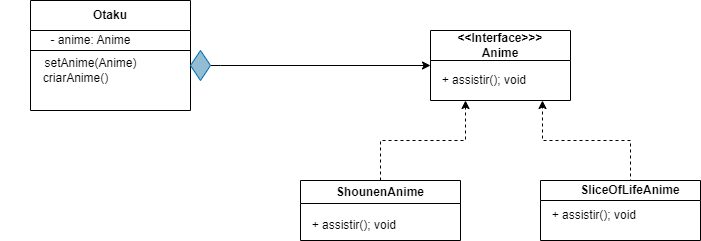

The diagram above was exported from draw.io. Its source (the exported page's mxGraphModel, read from the mxfile embedded in the PNG):
<mxGraphModel dx="371" dy="392" grid="1" gridSize="10" guides="1" tooltips="1" connect="1" arrows="1" fold="1" page="1" pageScale="1" pageWidth="827" pageHeight="1169" math="0" shadow="0">
  <root>
    <mxCell id="0" />
    <mxCell id="1" parent="0" />
    <mxCell id="C79xO6KEsfKstxrn9BmR-3" value="&amp;lt;&amp;lt;Interface&amp;gt;&amp;gt;&amp;gt;&lt;br&gt;Anime" style="swimlane;whiteSpace=wrap;html=1;startSize=30;" parent="1" vertex="1">
      <mxGeometry x="430" y="330" width="140" height="70" as="geometry" />
    </mxCell>
    <mxCell id="C79xO6KEsfKstxrn9BmR-4" value="+ assistir(); void&lt;span style=&quot;text-align: left;&quot;&gt;&amp;nbsp;&lt;/span&gt;" style="text;html=1;align=center;verticalAlign=middle;resizable=0;points=[];autosize=1;strokeColor=none;fillColor=none;" parent="C79xO6KEsfKstxrn9BmR-3" vertex="1">
      <mxGeometry y="35" width="110" height="30" as="geometry" />
    </mxCell>
    <mxCell id="C79xO6KEsfKstxrn9BmR-16" style="edgeStyle=orthogonalEdgeStyle;rounded=0;orthogonalLoop=1;jettySize=auto;html=1;entryX=0.25;entryY=1;entryDx=0;entryDy=0;dashed=1;" parent="1" source="C79xO6KEsfKstxrn9BmR-5" target="C79xO6KEsfKstxrn9BmR-3" edge="1">
      <mxGeometry relative="1" as="geometry">
        <mxPoint x="380" y="420" as="targetPoint" />
      </mxGeometry>
    </mxCell>
    <mxCell id="C79xO6KEsfKstxrn9BmR-5" value="ShounenAnime" style="swimlane;whiteSpace=wrap;html=1;" parent="1" vertex="1">
      <mxGeometry x="300" y="480" width="160" height="60" as="geometry" />
    </mxCell>
    <mxCell id="C79xO6KEsfKstxrn9BmR-10" value="+ assistir(); void&amp;nbsp;&lt;span style=&quot;text-align: left;&quot;&gt;&amp;nbsp; &amp;nbsp; &amp;nbsp;&amp;nbsp;&lt;/span&gt;" style="text;html=1;align=center;verticalAlign=middle;resizable=0;points=[];autosize=1;strokeColor=none;fillColor=none;" parent="C79xO6KEsfKstxrn9BmR-5" vertex="1">
      <mxGeometry y="30" width="130" height="30" as="geometry" />
    </mxCell>
    <mxCell id="C79xO6KEsfKstxrn9BmR-17" style="edgeStyle=orthogonalEdgeStyle;rounded=0;orthogonalLoop=1;jettySize=auto;html=1;exitX=0.25;exitY=0;exitDx=0;exitDy=0;dashed=1;entryX=1.018;entryY=1.167;entryDx=0;entryDy=0;entryPerimeter=0;" parent="1" source="C79xO6KEsfKstxrn9BmR-12" target="C79xO6KEsfKstxrn9BmR-4" edge="1">
      <mxGeometry relative="1" as="geometry">
        <mxPoint x="550" y="430" as="targetPoint" />
        <Array as="points">
          <mxPoint x="630" y="480" />
          <mxPoint x="630" y="440" />
          <mxPoint x="542" y="440" />
        </Array>
      </mxGeometry>
    </mxCell>
    <mxCell id="C79xO6KEsfKstxrn9BmR-12" value="&amp;nbsp; &amp;nbsp; &amp;nbsp; &amp;nbsp;SliceOfLifeAnime&amp;nbsp;" style="swimlane;whiteSpace=wrap;html=1;startSize=20;" parent="1" vertex="1">
      <mxGeometry x="540" y="480" width="160" height="60" as="geometry" />
    </mxCell>
    <mxCell id="C79xO6KEsfKstxrn9BmR-13" value="+ assistir(); void&amp;nbsp;" style="text;html=1;align=center;verticalAlign=middle;resizable=0;points=[];autosize=1;strokeColor=none;fillColor=none;" parent="C79xO6KEsfKstxrn9BmR-12" vertex="1">
      <mxGeometry y="20" width="110" height="30" as="geometry" />
    </mxCell>
    <mxCell id="C79xO6KEsfKstxrn9BmR-18" style="edgeStyle=orthogonalEdgeStyle;rounded=0;orthogonalLoop=1;jettySize=auto;html=1;exitX=1;exitY=0.5;exitDx=0;exitDy=0;entryX=0;entryY=0.5;entryDx=0;entryDy=0;startArrow=none;" parent="1" source="C79xO6KEsfKstxrn9BmR-19" target="C79xO6KEsfKstxrn9BmR-3" edge="1">
      <mxGeometry relative="1" as="geometry">
        <Array as="points">
          <mxPoint x="220" y="365" />
        </Array>
      </mxGeometry>
    </mxCell>
    <mxCell id="C79xO6KEsfKstxrn9BmR-14" value="Otaku" style="swimlane;whiteSpace=wrap;html=1;startSize=30;" parent="1" vertex="1">
      <mxGeometry x="30" y="300" width="160" height="110" as="geometry" />
    </mxCell>
    <mxCell id="C79xO6KEsfKstxrn9BmR-34" value="" style="endArrow=none;html=1;rounded=0;" parent="C79xO6KEsfKstxrn9BmR-14" edge="1">
      <mxGeometry width="50" height="50" relative="1" as="geometry">
        <mxPoint y="50" as="sourcePoint" />
        <mxPoint x="160" y="50" as="targetPoint" />
      </mxGeometry>
    </mxCell>
    <mxCell id="C79xO6KEsfKstxrn9BmR-37" value="&amp;nbsp; &amp;nbsp; &amp;nbsp; &amp;nbsp; &amp;nbsp;setAnime(Anime)&lt;br&gt;criarAnime()" style="text;html=1;align=center;verticalAlign=middle;resizable=0;points=[];autosize=1;strokeColor=none;fillColor=none;" parent="C79xO6KEsfKstxrn9BmR-14" vertex="1">
      <mxGeometry x="-30" y="50" width="150" height="40" as="geometry" />
    </mxCell>
    <mxCell id="C79xO6KEsfKstxrn9BmR-20" value="" style="edgeStyle=orthogonalEdgeStyle;rounded=0;orthogonalLoop=1;jettySize=auto;html=1;exitX=1;exitY=0.5;exitDx=0;exitDy=0;entryX=0;entryY=0.5;entryDx=0;entryDy=0;endArrow=none;" parent="1" source="C79xO6KEsfKstxrn9BmR-14" target="C79xO6KEsfKstxrn9BmR-19" edge="1">
      <mxGeometry relative="1" as="geometry">
        <mxPoint x="300" y="380" as="sourcePoint" />
        <mxPoint x="430" y="380" as="targetPoint" />
      </mxGeometry>
    </mxCell>
    <mxCell id="C79xO6KEsfKstxrn9BmR-19" value="" style="rhombus;whiteSpace=wrap;html=1;fillColor=#92bdd3;fontColor=#ffffff;strokeColor=#006EAF;" parent="1" vertex="1">
      <mxGeometry x="190" y="350" width="20" height="30" as="geometry" />
    </mxCell>
    <mxCell id="C79xO6KEsfKstxrn9BmR-35" value="- anime: Anime" style="text;html=1;align=center;verticalAlign=middle;resizable=0;points=[];autosize=1;strokeColor=none;fillColor=none;" parent="1" vertex="1">
      <mxGeometry x="40" y="325" width="100" height="30" as="geometry" />
    </mxCell>
  </root>
</mxGraphModel>